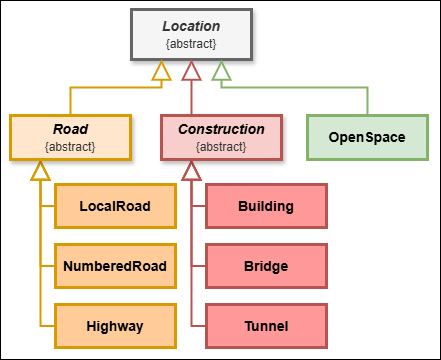

The diagram above was exported from draw.io. Its source (the exported page's mxGraphModel, read from the mxfile embedded in the PNG):
<mxGraphModel dx="3020" dy="541" grid="1" gridSize="10" guides="1" tooltips="1" connect="1" arrows="1" fold="1" page="0" pageScale="1" pageWidth="850" pageHeight="1100" background="#FFFFFF" math="0" shadow="0">
  <root>
    <mxCell id="0" />
    <mxCell id="mF6ZPEVQqNbt41sIg67Q-20" value="Background" parent="0" />
    <mxCell id="mF6ZPEVQqNbt41sIg67Q-21" value="" style="rounded=0;whiteSpace=wrap;html=1;" parent="mF6ZPEVQqNbt41sIg67Q-20" vertex="1">
      <mxGeometry x="-1680" y="11" width="440" height="359" as="geometry" />
    </mxCell>
    <mxCell id="1" value="Inheritance Tree" style="" parent="0" />
    <mxCell id="mF6ZPEVQqNbt41sIg67Q-1" value="&lt;div&gt;&lt;span style=&quot;background-color: transparent; color: light-dark(rgb(51, 51, 51), rgb(193, 193, 193));&quot;&gt;&lt;i style=&quot;&quot;&gt;Location&lt;/i&gt;&lt;/span&gt;&lt;/div&gt;&lt;div&gt;&lt;span style=&quot;font-size: 12px; font-weight: 400;&quot;&gt;{abstract}&lt;/span&gt;&lt;span style=&quot;background-color: transparent; color: light-dark(rgb(51, 51, 51), rgb(193, 193, 193));&quot;&gt;&lt;/span&gt;&lt;/div&gt;" style="rounded=0;whiteSpace=wrap;html=1;fontStyle=1;fontSize=14;fillColor=#f5f5f5;fontColor=#333333;strokeColor=#666666;strokeWidth=3;shadow=1;" parent="1" vertex="1">
      <mxGeometry x="-1549" y="20" width="120" height="50" as="geometry" />
    </mxCell>
    <mxCell id="mF6ZPEVQqNbt41sIg67Q-5" value="" style="endArrow=block;endSize=16;endFill=0;html=1;rounded=0;entryX=0.75;entryY=1;entryDx=0;entryDy=0;exitX=0.5;exitY=0;exitDx=0;exitDy=0;edgeStyle=orthogonalEdgeStyle;strokeWidth=2;strokeColor=#82B366;" parent="1" source="mF6ZPEVQqNbt41sIg67Q-2" target="mF6ZPEVQqNbt41sIg67Q-1" edge="1">
      <mxGeometry width="160" relative="1" as="geometry">
        <mxPoint x="-1234" y="736" as="sourcePoint" />
        <mxPoint x="-1264" y="436" as="targetPoint" />
      </mxGeometry>
    </mxCell>
    <mxCell id="mF6ZPEVQqNbt41sIg67Q-6" value="" style="endArrow=block;endSize=16;endFill=0;html=1;rounded=0;entryX=0.25;entryY=1;entryDx=0;entryDy=0;exitX=0.5;exitY=0;exitDx=0;exitDy=0;edgeStyle=orthogonalEdgeStyle;strokeWidth=2;strokeColor=#D79B00;" parent="1" source="mF6ZPEVQqNbt41sIg67Q-3" target="mF6ZPEVQqNbt41sIg67Q-1" edge="1">
      <mxGeometry width="160" relative="1" as="geometry">
        <mxPoint x="-1669" y="170" as="sourcePoint" />
        <mxPoint x="-1509" y="80" as="targetPoint" />
      </mxGeometry>
    </mxCell>
    <mxCell id="mF6ZPEVQqNbt41sIg67Q-7" value="" style="endArrow=block;endSize=16;endFill=0;html=1;rounded=0;exitX=0.25;exitY=0;exitDx=0;exitDy=0;strokeWidth=2;entryX=0.5;entryY=1;entryDx=0;entryDy=0;strokeColor=#B85450;" parent="1" source="mF6ZPEVQqNbt41sIg67Q-4" target="mF6ZPEVQqNbt41sIg67Q-1" edge="1">
      <mxGeometry width="160" relative="1" as="geometry">
        <mxPoint x="-1669" y="170" as="sourcePoint" />
        <mxPoint x="-1519" y="70" as="targetPoint" />
      </mxGeometry>
    </mxCell>
    <mxCell id="mF6ZPEVQqNbt41sIg67Q-9" value="" style="endArrow=block;endSize=16;endFill=0;html=1;rounded=0;entryX=0.25;entryY=1;entryDx=0;entryDy=0;exitX=0;exitY=0.5;exitDx=0;exitDy=0;edgeStyle=orthogonalEdgeStyle;strokeWidth=2;strokeColor=#D79B00;" parent="1" source="mF6ZPEVQqNbt41sIg67Q-8" target="mF6ZPEVQqNbt41sIg67Q-3" edge="1">
      <mxGeometry width="160" relative="1" as="geometry">
        <mxPoint x="-1641" y="136" as="sourcePoint" />
        <mxPoint x="-1411" y="46" as="targetPoint" />
      </mxGeometry>
    </mxCell>
    <mxCell id="mF6ZPEVQqNbt41sIg67Q-12" value="" style="endArrow=block;endSize=16;endFill=0;html=1;rounded=0;entryX=0.25;entryY=1;entryDx=0;entryDy=0;exitX=0;exitY=0.5;exitDx=0;exitDy=0;edgeStyle=orthogonalEdgeStyle;strokeWidth=2;strokeColor=#D79B00;" parent="1" source="mF6ZPEVQqNbt41sIg67Q-10" target="mF6ZPEVQqNbt41sIg67Q-3" edge="1">
      <mxGeometry width="160" relative="1" as="geometry">
        <mxPoint x="-1751" y="263" as="sourcePoint" />
        <mxPoint x="-1641" y="196" as="targetPoint" />
      </mxGeometry>
    </mxCell>
    <mxCell id="mF6ZPEVQqNbt41sIg67Q-13" value="" style="endArrow=block;endSize=16;endFill=0;html=1;rounded=0;exitX=0;exitY=0.5;exitDx=0;exitDy=0;edgeStyle=orthogonalEdgeStyle;strokeWidth=2;entryX=0.25;entryY=1;entryDx=0;entryDy=0;strokeColor=#D79B00;" parent="1" source="mF6ZPEVQqNbt41sIg67Q-11" target="mF6ZPEVQqNbt41sIg67Q-3" edge="1">
      <mxGeometry width="160" relative="1" as="geometry">
        <mxPoint x="-1621" y="263" as="sourcePoint" />
        <mxPoint x="-1651" y="186" as="targetPoint" />
      </mxGeometry>
    </mxCell>
    <mxCell id="mF6ZPEVQqNbt41sIg67Q-17" value="" style="endArrow=block;endSize=16;endFill=0;html=1;rounded=0;exitX=0;exitY=0.5;exitDx=0;exitDy=0;edgeStyle=orthogonalEdgeStyle;strokeWidth=2;strokeColor=#B85450;entryX=0.25;entryY=1;entryDx=0;entryDy=0;" parent="1" source="mF6ZPEVQqNbt41sIg67Q-16" target="mF6ZPEVQqNbt41sIg67Q-4" edge="1">
      <mxGeometry width="160" relative="1" as="geometry">
        <mxPoint x="-1674" y="263" as="sourcePoint" />
        <mxPoint x="-1369" y="186" as="targetPoint" />
      </mxGeometry>
    </mxCell>
    <mxCell id="mF6ZPEVQqNbt41sIg67Q-18" value="" style="endArrow=block;endSize=16;endFill=0;html=1;rounded=0;exitX=0;exitY=0.5;exitDx=0;exitDy=0;edgeStyle=orthogonalEdgeStyle;strokeWidth=2;strokeColor=#B85450;entryX=0.25;entryY=1;entryDx=0;entryDy=0;" parent="1" source="mF6ZPEVQqNbt41sIg67Q-14" target="mF6ZPEVQqNbt41sIg67Q-4" edge="1">
      <mxGeometry width="160" relative="1" as="geometry">
        <mxPoint x="-1204" y="262" as="sourcePoint" />
        <mxPoint x="-1399" y="176" as="targetPoint" />
      </mxGeometry>
    </mxCell>
    <mxCell id="mF6ZPEVQqNbt41sIg67Q-19" value="" style="endArrow=block;endSize=16;endFill=0;html=1;rounded=0;exitX=0;exitY=0.5;exitDx=0;exitDy=0;edgeStyle=orthogonalEdgeStyle;strokeWidth=2;strokeColor=#B85450;entryX=0.25;entryY=1;entryDx=0;entryDy=0;" parent="1" source="mF6ZPEVQqNbt41sIg67Q-15" target="mF6ZPEVQqNbt41sIg67Q-4" edge="1">
      <mxGeometry width="160" relative="1" as="geometry">
        <mxPoint x="-1204" y="262" as="sourcePoint" />
        <mxPoint x="-1419" y="186" as="targetPoint" />
      </mxGeometry>
    </mxCell>
    <mxCell id="mF6ZPEVQqNbt41sIg67Q-8" value="LocalRoad" style="rounded=0;whiteSpace=wrap;html=1;fontStyle=1;fontSize=14;fillColor=#FFCC99;strokeColor=#d79b00;strokeWidth=3;" parent="1" vertex="1">
      <mxGeometry x="-1625" y="195" width="120" height="43" as="geometry" />
    </mxCell>
    <mxCell id="mF6ZPEVQqNbt41sIg67Q-10" value="NumberedRoad" style="rounded=0;whiteSpace=wrap;html=1;fontStyle=1;fontSize=14;fillColor=#FFCC99;strokeColor=#d79b00;strokeWidth=3;" parent="1" vertex="1">
      <mxGeometry x="-1625" y="255" width="120" height="43" as="geometry" />
    </mxCell>
    <mxCell id="mF6ZPEVQqNbt41sIg67Q-11" value="Highway" style="rounded=0;whiteSpace=wrap;html=1;fontStyle=1;fontSize=14;fillColor=#FFCC99;strokeColor=#d79b00;strokeWidth=3;" parent="1" vertex="1">
      <mxGeometry x="-1625" y="315" width="120" height="43" as="geometry" />
    </mxCell>
    <mxCell id="mF6ZPEVQqNbt41sIg67Q-14" value="Building" style="rounded=0;whiteSpace=wrap;html=1;fontStyle=1;fontSize=14;fillColor=#FF9999;strokeColor=#b85450;strokeWidth=3;" parent="1" vertex="1">
      <mxGeometry x="-1474" y="195" width="120" height="43" as="geometry" />
    </mxCell>
    <mxCell id="mF6ZPEVQqNbt41sIg67Q-15" value="Tunnel" style="rounded=0;whiteSpace=wrap;html=1;fontStyle=1;fontSize=14;fillColor=#FF9999;strokeColor=#b85450;strokeWidth=3;" parent="1" vertex="1">
      <mxGeometry x="-1474" y="315" width="120" height="43" as="geometry" />
    </mxCell>
    <mxCell id="mF6ZPEVQqNbt41sIg67Q-16" value="Bridge" style="rounded=0;whiteSpace=wrap;html=1;fontStyle=1;fontSize=14;fillColor=#FF9999;strokeColor=#b85450;strokeWidth=3;" parent="1" vertex="1">
      <mxGeometry x="-1474" y="255" width="120" height="43" as="geometry" />
    </mxCell>
    <mxCell id="mF6ZPEVQqNbt41sIg67Q-2" value="OpenSpace" style="rounded=0;whiteSpace=wrap;html=1;fontStyle=1;fontSize=14;fillColor=#d5e8d4;strokeColor=#82b366;strokeWidth=3;" parent="1" vertex="1">
      <mxGeometry x="-1373" y="126" width="120" height="44" as="geometry" />
    </mxCell>
    <mxCell id="mF6ZPEVQqNbt41sIg67Q-3" value="&lt;div&gt;&lt;i style=&quot;&quot;&gt;Road&lt;/i&gt;&lt;/div&gt;&lt;div&gt;&lt;span style=&quot;color: rgb(51, 51, 51); font-size: 12px; font-weight: 400;&quot;&gt;{abstract}&lt;/span&gt;&lt;/div&gt;" style="rounded=0;whiteSpace=wrap;html=1;fontStyle=1;fontSize=14;fillColor=#ffe6cc;strokeColor=#d79b00;strokeWidth=3;shadow=1;" parent="1" vertex="1">
      <mxGeometry x="-1670" y="126" width="120" height="44" as="geometry" />
    </mxCell>
    <mxCell id="mF6ZPEVQqNbt41sIg67Q-4" value="&lt;div&gt;&lt;span style=&quot;background-color: transparent; color: light-dark(rgb(0, 0, 0), rgb(255, 255, 255));&quot;&gt;&lt;i style=&quot;&quot;&gt;Construction&lt;/i&gt;&lt;/span&gt;&lt;/div&gt;&lt;div&gt;&lt;span style=&quot;color: rgb(51, 51, 51); font-size: 12px; font-weight: 400;&quot;&gt;{abstract}&lt;/span&gt;&lt;span style=&quot;background-color: transparent; color: light-dark(rgb(0, 0, 0), rgb(255, 255, 255)); font-weight: normal;&quot;&gt;&lt;i&gt;&lt;/i&gt;&lt;/span&gt;&lt;/div&gt;" style="rounded=0;whiteSpace=wrap;html=1;fontStyle=1;fontSize=14;fillColor=#f8cecc;strokeColor=#b85450;strokeWidth=3;shadow=1;" parent="1" vertex="1">
      <mxGeometry x="-1519" y="126" width="120" height="44" as="geometry" />
    </mxCell>
  </root>
</mxGraphModel>